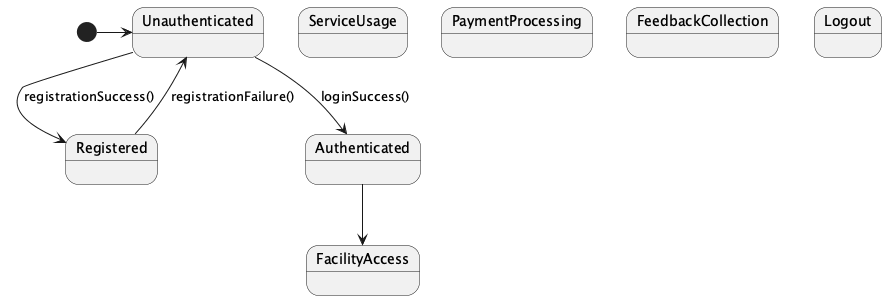

The diagram above was rendered by PlantUML. Its source (embedded in the PNG):
@startuml
state Unauthenticated
state Registered
state Authenticated
state FacilityAccess
state ServiceUsage
state PaymentProcessing
state FeedbackCollection
state Logout

[*] -> Unauthenticated

Unauthenticated --> Registered : registrationSuccess()
Registered --> Unauthenticated : registrationFailure()

Unauthenticated --> Authenticated : loginSuccess()
Authenticated --> FacilityAccess
@enduml